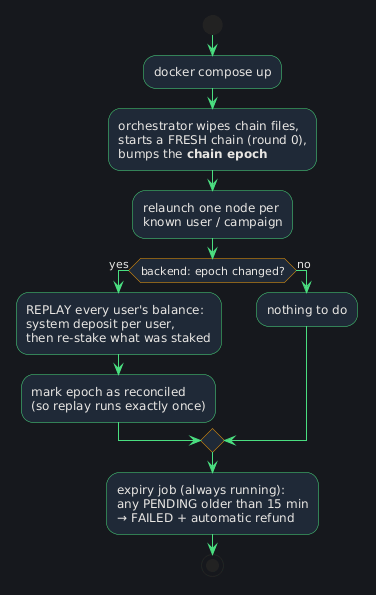

The diagram above was rendered by PlantUML. Its source (embedded in the PNG):
@startuml
skinparam backgroundColor #16181d
skinparam defaultFontColor #e8e6e3
skinparam ArrowColor #4ade80
skinparam activity {
  BackgroundColor #1f2937
  BorderColor #4ade80
  FontColor #e8e6e3
  DiamondBackgroundColor #1f2937
  DiamondBorderColor #f59e0b
  DiamondFontColor #e8e6e3
}

start
:docker compose up;
:orchestrator wipes chain files,
starts a FRESH chain (round 0),
bumps the **chain epoch**;
:relaunch one node per
known user / campaign;
if (backend: epoch changed?) then (yes)
  :REPLAY every user's balance:
  system deposit per user,
  then re-stake what was staked;
  :mark epoch as reconciled
  (so replay runs exactly once);
else (no)
  :nothing to do;
endif
:expiry job (always running):
any PENDING older than 15 min
→ FAILED + automatic refund;
stop
@enduml